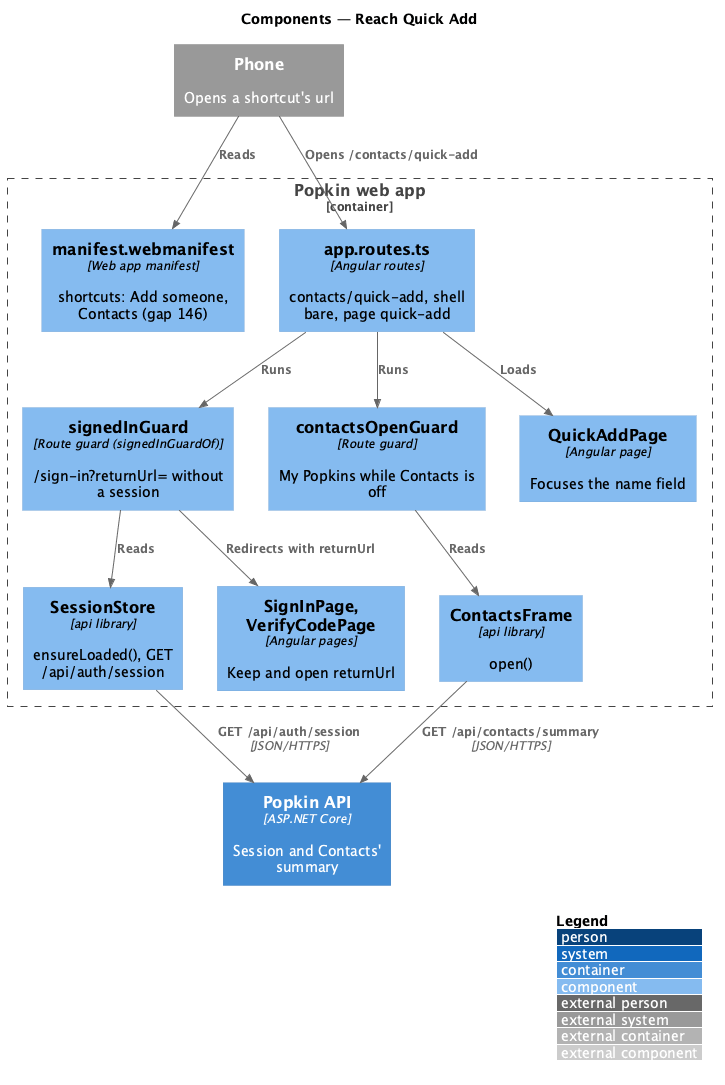

The diagram above was rendered by PlantUML. Its source (embedded in the PNG):
@startuml
!include <C4/C4_Component>
LAYOUT_WITH_LEGEND()
title Components — Reach Quick Add

System_Ext(phone, "Phone", "Opens a shortcut's url")
Container_Boundary(web, "Popkin web app") {
  Component(manifest, "manifest.webmanifest", "Web app manifest", "shortcuts: Add someone, Contacts (gap 146)")
  Component(routes, "app.routes.ts", "Angular routes", "contacts/quick-add, shell bare, page quick-add")
  Component(signedIn, "signedInGuard", "Route guard (signedInGuardOf)", "/sign-in?returnUrl= without a session")
  Component(open, "contactsOpenGuard", "Route guard", "My Popkins while Contacts is off")
  Component(session, "SessionStore", "api library", "ensureLoaded(), GET /api/auth/session")
  Component(frame, "ContactsFrame", "api library", "open()")
  Component(signIn, "SignInPage, VerifyCodePage", "Angular pages", "Keep and open returnUrl")
  Component(page, "QuickAddPage", "Angular page", "Focuses the name field")
}
Container(api, "Popkin API", "ASP.NET Core", "Session and Contacts' summary")
Rel(phone, manifest, "Reads")
Rel(phone, routes, "Opens /contacts/quick-add")
Rel(routes, signedIn, "Runs")
Rel(routes, open, "Runs")
Rel(routes, page, "Loads")
Rel(signedIn, session, "Reads")
Rel(signedIn, signIn, "Redirects with returnUrl")
Rel(open, frame, "Reads")
Rel(session, api, "GET /api/auth/session", "JSON/HTTPS")
Rel(frame, api, "GET /api/contacts/summary", "JSON/HTTPS")
@enduml